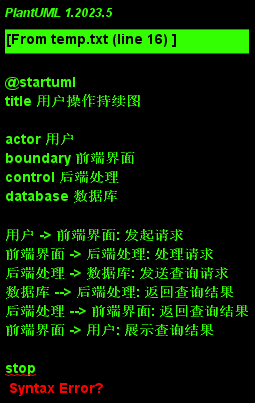

The diagram above was rendered by PlantUML. Its source (embedded in the PNG):
@startuml
title 用户操作持续图

actor 用户
boundary 前端界面
control 后端处理
database 数据库

用户 -> 前端界面: 发起请求
前端界面 -> 后端处理: 处理请求
后端处理 -> 数据库: 发送查询请求
数据库 --> 后端处理: 返回查询结果
后端处理 --> 前端界面: 返回查询结果
前端界面 -> 用户: 展示查询结果

stop
@enduml